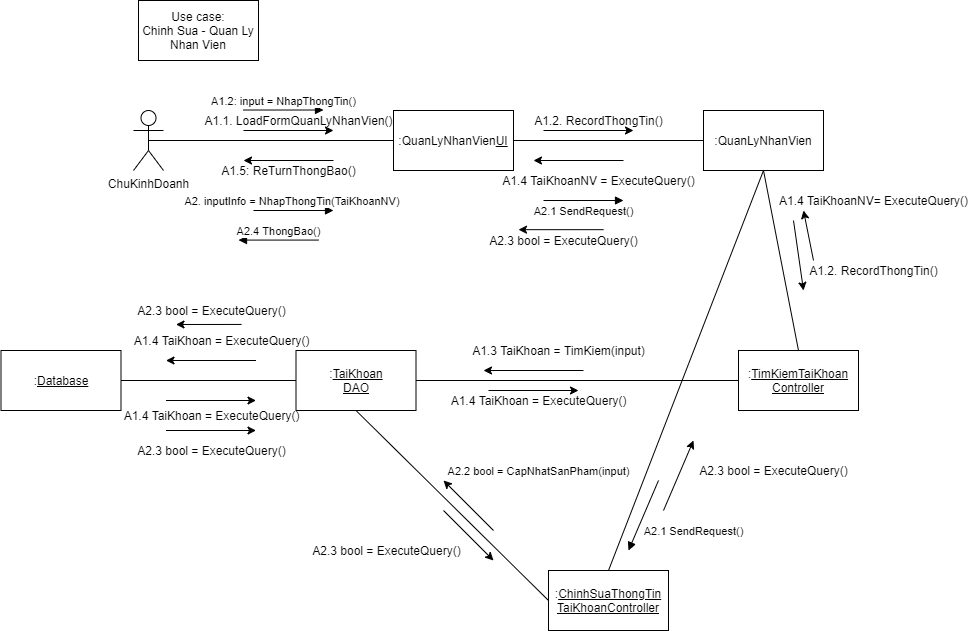

The diagram above was exported from draw.io. Its source (the exported page's mxGraphModel, read from the mxfile embedded in the PNG):
<mxGraphModel dx="1874" dy="592" grid="1" gridSize="10" guides="1" tooltips="1" connect="1" arrows="1" fold="1" page="1" pageScale="1" pageWidth="850" pageHeight="1100" math="0" shadow="0">
  <root>
    <mxCell id="x0mUdOjnu3aPQ6txWJ0G-0" />
    <mxCell id="x0mUdOjnu3aPQ6txWJ0G-1" parent="x0mUdOjnu3aPQ6txWJ0G-0" />
    <mxCell id="hBtB-7Ebfg_Dj3Xv-zIr-0" value="ChuKinhDoanh" style="shape=umlActor;verticalLabelPosition=bottom;verticalAlign=top;html=1;outlineConnect=0;" parent="x0mUdOjnu3aPQ6txWJ0G-1" vertex="1">
      <mxGeometry x="10" y="160" width="30" height="60" as="geometry" />
    </mxCell>
    <mxCell id="hBtB-7Ebfg_Dj3Xv-zIr-1" value=":QuanLyNhanVien&lt;u&gt;UI&lt;/u&gt;" style="rounded=0;whiteSpace=wrap;html=1;" parent="x0mUdOjnu3aPQ6txWJ0G-1" vertex="1">
      <mxGeometry x="270" y="160" width="120" height="60" as="geometry" />
    </mxCell>
    <mxCell id="hBtB-7Ebfg_Dj3Xv-zIr-2" value=":QuanLyNhanVien&lt;u&gt;&lt;br&gt;&lt;/u&gt;" style="rounded=0;whiteSpace=wrap;html=1;" parent="x0mUdOjnu3aPQ6txWJ0G-1" vertex="1">
      <mxGeometry x="580" y="160" width="120" height="60" as="geometry" />
    </mxCell>
    <mxCell id="hBtB-7Ebfg_Dj3Xv-zIr-3" value=":&lt;u&gt;TimKiemTaiKhoan&lt;/u&gt;&lt;br&gt;&lt;u&gt;Controller&lt;/u&gt;" style="rounded=0;whiteSpace=wrap;html=1;" parent="x0mUdOjnu3aPQ6txWJ0G-1" vertex="1">
      <mxGeometry x="615" y="400" width="120" height="60" as="geometry" />
    </mxCell>
    <mxCell id="hBtB-7Ebfg_Dj3Xv-zIr-4" value=":&lt;u&gt;ChinhSuaThongTin&lt;br&gt;TaiKhoanController&lt;br&gt;&lt;/u&gt;" style="rounded=0;whiteSpace=wrap;html=1;" parent="x0mUdOjnu3aPQ6txWJ0G-1" vertex="1">
      <mxGeometry x="425" y="620" width="120" height="60" as="geometry" />
    </mxCell>
    <mxCell id="hBtB-7Ebfg_Dj3Xv-zIr-5" value=":&lt;u&gt;Database&lt;/u&gt;" style="rounded=0;whiteSpace=wrap;html=1;" parent="x0mUdOjnu3aPQ6txWJ0G-1" vertex="1">
      <mxGeometry x="-122.5" y="400" width="120" height="60" as="geometry" />
    </mxCell>
    <mxCell id="hBtB-7Ebfg_Dj3Xv-zIr-6" value="" style="endArrow=none;html=1;exitX=0.5;exitY=0.5;exitDx=0;exitDy=0;exitPerimeter=0;entryX=0;entryY=0.5;entryDx=0;entryDy=0;" parent="x0mUdOjnu3aPQ6txWJ0G-1" source="hBtB-7Ebfg_Dj3Xv-zIr-0" target="hBtB-7Ebfg_Dj3Xv-zIr-1" edge="1">
      <mxGeometry width="50" height="50" relative="1" as="geometry">
        <mxPoint x="270" y="320" as="sourcePoint" />
        <mxPoint x="320" y="270" as="targetPoint" />
      </mxGeometry>
    </mxCell>
    <mxCell id="hBtB-7Ebfg_Dj3Xv-zIr-7" value="" style="endArrow=classic;html=1;" parent="x0mUdOjnu3aPQ6txWJ0G-1" edge="1">
      <mxGeometry width="50" height="50" relative="1" as="geometry">
        <mxPoint x="120" y="180" as="sourcePoint" />
        <mxPoint x="210" y="180" as="targetPoint" />
      </mxGeometry>
    </mxCell>
    <mxCell id="hBtB-7Ebfg_Dj3Xv-zIr-8" value="A1.1. LoadFormQuanLyNhanVien()" style="text;html=1;align=center;verticalAlign=middle;resizable=0;points=[];autosize=1;" parent="x0mUdOjnu3aPQ6txWJ0G-1" vertex="1">
      <mxGeometry x="75" y="160" width="200" height="20" as="geometry" />
    </mxCell>
    <mxCell id="hBtB-7Ebfg_Dj3Xv-zIr-9" value="" style="endArrow=none;html=1;entryX=0;entryY=0.5;entryDx=0;entryDy=0;exitX=1;exitY=0.5;exitDx=0;exitDy=0;" parent="x0mUdOjnu3aPQ6txWJ0G-1" source="hBtB-7Ebfg_Dj3Xv-zIr-1" target="hBtB-7Ebfg_Dj3Xv-zIr-2" edge="1">
      <mxGeometry width="50" height="50" relative="1" as="geometry">
        <mxPoint x="270" y="320" as="sourcePoint" />
        <mxPoint x="320" y="270" as="targetPoint" />
      </mxGeometry>
    </mxCell>
    <mxCell id="hBtB-7Ebfg_Dj3Xv-zIr-10" value="" style="endArrow=classic;html=1;" parent="x0mUdOjnu3aPQ6txWJ0G-1" edge="1">
      <mxGeometry width="50" height="50" relative="1" as="geometry">
        <mxPoint x="420" y="180" as="sourcePoint" />
        <mxPoint x="510" y="180" as="targetPoint" />
      </mxGeometry>
    </mxCell>
    <mxCell id="hBtB-7Ebfg_Dj3Xv-zIr-11" value="A1.2. RecordThongTin()" style="text;html=1;align=center;verticalAlign=middle;resizable=0;points=[];autosize=1;" parent="x0mUdOjnu3aPQ6txWJ0G-1" vertex="1">
      <mxGeometry x="405" y="160" width="140" height="20" as="geometry" />
    </mxCell>
    <mxCell id="hBtB-7Ebfg_Dj3Xv-zIr-12" value="" style="endArrow=classic;html=1;" parent="x0mUdOjnu3aPQ6txWJ0G-1" edge="1">
      <mxGeometry width="50" height="50" relative="1" as="geometry">
        <mxPoint x="670" y="270" as="sourcePoint" />
        <mxPoint x="680" y="340" as="targetPoint" />
      </mxGeometry>
    </mxCell>
    <mxCell id="hBtB-7Ebfg_Dj3Xv-zIr-13" value="" style="endArrow=none;html=1;entryX=0.5;entryY=1;entryDx=0;entryDy=0;exitX=0.5;exitY=0;exitDx=0;exitDy=0;" parent="x0mUdOjnu3aPQ6txWJ0G-1" source="hBtB-7Ebfg_Dj3Xv-zIr-3" target="hBtB-7Ebfg_Dj3Xv-zIr-2" edge="1">
      <mxGeometry width="50" height="50" relative="1" as="geometry">
        <mxPoint x="390" y="360" as="sourcePoint" />
        <mxPoint x="440" y="310" as="targetPoint" />
      </mxGeometry>
    </mxCell>
    <mxCell id="hBtB-7Ebfg_Dj3Xv-zIr-14" value="A1.2. RecordThongTin()" style="text;html=1;align=center;verticalAlign=middle;resizable=0;points=[];autosize=1;" parent="x0mUdOjnu3aPQ6txWJ0G-1" vertex="1">
      <mxGeometry x="680" y="310" width="140" height="20" as="geometry" />
    </mxCell>
    <mxCell id="hBtB-7Ebfg_Dj3Xv-zIr-15" value="" style="endArrow=classic;html=1;" parent="x0mUdOjnu3aPQ6txWJ0G-1" edge="1">
      <mxGeometry width="50" height="50" relative="1" as="geometry">
        <mxPoint x="460" y="420" as="sourcePoint" />
        <mxPoint x="360" y="420" as="targetPoint" />
      </mxGeometry>
    </mxCell>
    <mxCell id="hBtB-7Ebfg_Dj3Xv-zIr-16" value="" style="endArrow=classic;html=1;" parent="x0mUdOjnu3aPQ6txWJ0G-1" edge="1">
      <mxGeometry width="50" height="50" relative="1" as="geometry">
        <mxPoint x="132.5" y="410" as="sourcePoint" />
        <mxPoint x="42.5" y="410" as="targetPoint" />
      </mxGeometry>
    </mxCell>
    <mxCell id="hBtB-7Ebfg_Dj3Xv-zIr-17" value="" style="endArrow=classic;html=1;" parent="x0mUdOjnu3aPQ6txWJ0G-1" edge="1">
      <mxGeometry width="50" height="50" relative="1" as="geometry">
        <mxPoint x="42.5" y="450" as="sourcePoint" />
        <mxPoint x="132.5" y="450" as="targetPoint" />
      </mxGeometry>
    </mxCell>
    <mxCell id="hBtB-7Ebfg_Dj3Xv-zIr-18" value="" style="endArrow=classic;html=1;" parent="x0mUdOjnu3aPQ6txWJ0G-1" edge="1">
      <mxGeometry width="50" height="50" relative="1" as="geometry">
        <mxPoint x="365" y="440" as="sourcePoint" />
        <mxPoint x="455" y="440" as="targetPoint" />
      </mxGeometry>
    </mxCell>
    <mxCell id="hBtB-7Ebfg_Dj3Xv-zIr-19" value="" style="endArrow=classic;html=1;" parent="x0mUdOjnu3aPQ6txWJ0G-1" edge="1">
      <mxGeometry width="50" height="50" relative="1" as="geometry">
        <mxPoint x="540" y="560" as="sourcePoint" />
        <mxPoint x="570" y="490" as="targetPoint" />
      </mxGeometry>
    </mxCell>
    <mxCell id="hBtB-7Ebfg_Dj3Xv-zIr-20" value="" style="endArrow=classic;html=1;" parent="x0mUdOjnu3aPQ6txWJ0G-1" edge="1">
      <mxGeometry width="50" height="50" relative="1" as="geometry">
        <mxPoint x="500" y="210" as="sourcePoint" />
        <mxPoint x="410" y="210" as="targetPoint" />
      </mxGeometry>
    </mxCell>
    <mxCell id="hBtB-7Ebfg_Dj3Xv-zIr-21" value="" style="endArrow=classic;html=1;" parent="x0mUdOjnu3aPQ6txWJ0G-1" edge="1">
      <mxGeometry width="50" height="50" relative="1" as="geometry">
        <mxPoint x="210" y="210" as="sourcePoint" />
        <mxPoint x="120" y="210" as="targetPoint" />
      </mxGeometry>
    </mxCell>
    <mxCell id="hBtB-7Ebfg_Dj3Xv-zIr-22" value="A1.3 TaiKhoan = TimKiem(input)" style="text;html=1;align=center;verticalAlign=middle;resizable=0;points=[];autosize=1;" parent="x0mUdOjnu3aPQ6txWJ0G-1" vertex="1">
      <mxGeometry x="340" y="390" width="190" height="20" as="geometry" />
    </mxCell>
    <mxCell id="hBtB-7Ebfg_Dj3Xv-zIr-23" value="A2.3 bool = ExecuteQuery()" style="text;html=1;align=center;verticalAlign=middle;resizable=0;points=[];autosize=1;" parent="x0mUdOjnu3aPQ6txWJ0G-1" vertex="1">
      <mxGeometry x="7.5" y="350" width="160" height="20" as="geometry" />
    </mxCell>
    <mxCell id="hBtB-7Ebfg_Dj3Xv-zIr-24" value="A1.4 TaiKhoan = ExecuteQuery()" style="text;html=1;align=center;verticalAlign=middle;resizable=0;points=[];autosize=1;" parent="x0mUdOjnu3aPQ6txWJ0G-1" vertex="1">
      <mxGeometry x="-7.5" y="455" width="190" height="20" as="geometry" />
    </mxCell>
    <mxCell id="hBtB-7Ebfg_Dj3Xv-zIr-25" value="A1.4 TaiKhoan = ExecuteQuery()" style="text;html=1;align=center;verticalAlign=middle;resizable=0;points=[];autosize=1;" parent="x0mUdOjnu3aPQ6txWJ0G-1" vertex="1">
      <mxGeometry x="320" y="440" width="190" height="20" as="geometry" />
    </mxCell>
    <mxCell id="hBtB-7Ebfg_Dj3Xv-zIr-26" value="A1.4 TaiKhoanNV= ExecuteQuery()" style="text;html=1;align=center;verticalAlign=middle;resizable=0;points=[];autosize=1;" parent="x0mUdOjnu3aPQ6txWJ0G-1" vertex="1">
      <mxGeometry x="650" y="240" width="200" height="20" as="geometry" />
    </mxCell>
    <mxCell id="hBtB-7Ebfg_Dj3Xv-zIr-27" value="A1.4 TaiKhoanNV = ExecuteQuery()" style="text;html=1;align=center;verticalAlign=middle;resizable=0;points=[];autosize=1;" parent="x0mUdOjnu3aPQ6txWJ0G-1" vertex="1">
      <mxGeometry x="370" y="220" width="210" height="20" as="geometry" />
    </mxCell>
    <mxCell id="hBtB-7Ebfg_Dj3Xv-zIr-28" value="A1.5: ReTurnThongBao()" style="text;html=1;align=center;verticalAlign=middle;resizable=0;points=[];autosize=1;" parent="x0mUdOjnu3aPQ6txWJ0G-1" vertex="1">
      <mxGeometry x="90" y="210" width="150" height="20" as="geometry" />
    </mxCell>
    <mxCell id="hBtB-7Ebfg_Dj3Xv-zIr-29" value="Use case:&lt;br&gt;Chinh Sua - Quan Ly&lt;br&gt;Nhan Vien" style="rounded=0;whiteSpace=wrap;html=1;" parent="x0mUdOjnu3aPQ6txWJ0G-1" vertex="1">
      <mxGeometry x="15" y="50" width="120" height="60" as="geometry" />
    </mxCell>
    <mxCell id="hBtB-7Ebfg_Dj3Xv-zIr-30" value="A1.2: input = NhapThongTin()" style="html=1;verticalAlign=bottom;endArrow=block;" parent="x0mUdOjnu3aPQ6txWJ0G-1" edge="1">
      <mxGeometry width="80" relative="1" as="geometry">
        <mxPoint x="120" y="159.51999999999998" as="sourcePoint" />
        <mxPoint x="200" y="159.51999999999998" as="targetPoint" />
      </mxGeometry>
    </mxCell>
    <mxCell id="hBtB-7Ebfg_Dj3Xv-zIr-31" value=":&lt;u&gt;TaiKhoan&lt;br&gt;DAO&lt;/u&gt;" style="rounded=0;whiteSpace=wrap;html=1;" parent="x0mUdOjnu3aPQ6txWJ0G-1" vertex="1">
      <mxGeometry x="172.5" y="400" width="120" height="60" as="geometry" />
    </mxCell>
    <mxCell id="hBtB-7Ebfg_Dj3Xv-zIr-32" value="" style="endArrow=none;html=1;exitX=1;exitY=0.5;exitDx=0;exitDy=0;entryX=0;entryY=0.5;entryDx=0;entryDy=0;" parent="x0mUdOjnu3aPQ6txWJ0G-1" source="hBtB-7Ebfg_Dj3Xv-zIr-5" target="hBtB-7Ebfg_Dj3Xv-zIr-31" edge="1">
      <mxGeometry width="50" height="50" relative="1" as="geometry">
        <mxPoint x="92.5" y="460" as="sourcePoint" />
        <mxPoint x="142.5" y="410" as="targetPoint" />
      </mxGeometry>
    </mxCell>
    <mxCell id="hBtB-7Ebfg_Dj3Xv-zIr-33" value="A2. inputInfo = NhapThongTin(TaiKhoanNV)&amp;nbsp;" style="html=1;verticalAlign=bottom;endArrow=block;" parent="x0mUdOjnu3aPQ6txWJ0G-1" edge="1">
      <mxGeometry width="80" relative="1" as="geometry">
        <mxPoint x="130" y="260" as="sourcePoint" />
        <mxPoint x="210" y="260" as="targetPoint" />
      </mxGeometry>
    </mxCell>
    <mxCell id="hBtB-7Ebfg_Dj3Xv-zIr-34" value="A2.1 SendRequest()" style="html=1;verticalAlign=bottom;endArrow=block;" parent="x0mUdOjnu3aPQ6txWJ0G-1" edge="1">
      <mxGeometry y="-20" width="80" relative="1" as="geometry">
        <mxPoint x="420" y="250" as="sourcePoint" />
        <mxPoint x="500" y="250" as="targetPoint" />
        <mxPoint as="offset" />
      </mxGeometry>
    </mxCell>
    <mxCell id="hBtB-7Ebfg_Dj3Xv-zIr-35" value="A2.1 SendRequest()" style="html=1;verticalAlign=bottom;endArrow=block;" parent="x0mUdOjnu3aPQ6txWJ0G-1" edge="1">
      <mxGeometry x="0.0862" y="56" width="80" relative="1" as="geometry">
        <mxPoint x="535" y="530" as="sourcePoint" />
        <mxPoint x="505" y="600" as="targetPoint" />
        <mxPoint as="offset" />
      </mxGeometry>
    </mxCell>
    <mxCell id="hBtB-7Ebfg_Dj3Xv-zIr-36" value="A1.4 TaiKhoan = ExecuteQuery()" style="text;html=1;align=center;verticalAlign=middle;resizable=0;points=[];autosize=1;" parent="x0mUdOjnu3aPQ6txWJ0G-1" vertex="1">
      <mxGeometry x="2.5" y="380" width="190" height="20" as="geometry" />
    </mxCell>
    <mxCell id="hBtB-7Ebfg_Dj3Xv-zIr-37" value="" style="endArrow=classic;html=1;exitX=0.691;exitY=1.197;exitDx=0;exitDy=0;exitPerimeter=0;" parent="x0mUdOjnu3aPQ6txWJ0G-1" source="hBtB-7Ebfg_Dj3Xv-zIr-23" edge="1">
      <mxGeometry width="50" height="50" relative="1" as="geometry">
        <mxPoint x="192.5" y="400" as="sourcePoint" />
        <mxPoint x="52.5" y="374" as="targetPoint" />
      </mxGeometry>
    </mxCell>
    <mxCell id="hBtB-7Ebfg_Dj3Xv-zIr-38" value="A2.3 bool = ExecuteQuery()" style="text;html=1;align=center;verticalAlign=middle;resizable=0;points=[];autosize=1;" parent="x0mUdOjnu3aPQ6txWJ0G-1" vertex="1">
      <mxGeometry x="7.5" y="490" width="160" height="20" as="geometry" />
    </mxCell>
    <mxCell id="hBtB-7Ebfg_Dj3Xv-zIr-39" value="" style="endArrow=classic;html=1;" parent="x0mUdOjnu3aPQ6txWJ0G-1" edge="1">
      <mxGeometry width="50" height="50" relative="1" as="geometry">
        <mxPoint x="42.5" y="480" as="sourcePoint" />
        <mxPoint x="132.5" y="480" as="targetPoint" />
      </mxGeometry>
    </mxCell>
    <mxCell id="hBtB-7Ebfg_Dj3Xv-zIr-40" value="A2.3 bool = ExecuteQuery()" style="text;html=1;align=center;verticalAlign=middle;resizable=0;points=[];autosize=1;" parent="x0mUdOjnu3aPQ6txWJ0G-1" vertex="1">
      <mxGeometry x="182.5" y="590" width="160" height="20" as="geometry" />
    </mxCell>
    <mxCell id="hBtB-7Ebfg_Dj3Xv-zIr-41" value="" style="endArrow=classic;html=1;" parent="x0mUdOjnu3aPQ6txWJ0G-1" edge="1">
      <mxGeometry width="50" height="50" relative="1" as="geometry">
        <mxPoint x="320" y="560" as="sourcePoint" />
        <mxPoint x="370" y="610" as="targetPoint" />
      </mxGeometry>
    </mxCell>
    <mxCell id="hBtB-7Ebfg_Dj3Xv-zIr-42" value="A2.3 bool = ExecuteQuery()" style="text;html=1;align=center;verticalAlign=middle;resizable=0;points=[];autosize=1;" parent="x0mUdOjnu3aPQ6txWJ0G-1" vertex="1">
      <mxGeometry x="570" y="510" width="160" height="20" as="geometry" />
    </mxCell>
    <mxCell id="hBtB-7Ebfg_Dj3Xv-zIr-43" value="" style="endArrow=classic;html=1;" parent="x0mUdOjnu3aPQ6txWJ0G-1" edge="1">
      <mxGeometry width="50" height="50" relative="1" as="geometry">
        <mxPoint x="690" y="310" as="sourcePoint" />
        <mxPoint x="680" y="260" as="targetPoint" />
      </mxGeometry>
    </mxCell>
    <mxCell id="hBtB-7Ebfg_Dj3Xv-zIr-44" value="A2.3 bool = ExecuteQuery()" style="text;html=1;align=center;verticalAlign=middle;resizable=0;points=[];autosize=1;" parent="x0mUdOjnu3aPQ6txWJ0G-1" vertex="1">
      <mxGeometry x="360" y="280" width="160" height="20" as="geometry" />
    </mxCell>
    <mxCell id="hBtB-7Ebfg_Dj3Xv-zIr-45" value="" style="endArrow=classic;html=1;" parent="x0mUdOjnu3aPQ6txWJ0G-1" edge="1">
      <mxGeometry width="50" height="50" relative="1" as="geometry">
        <mxPoint x="480" y="279.1700000000001" as="sourcePoint" />
        <mxPoint x="395" y="279.1700000000001" as="targetPoint" />
      </mxGeometry>
    </mxCell>
    <mxCell id="hBtB-7Ebfg_Dj3Xv-zIr-46" value="A2.4 ThongBao()" style="html=1;verticalAlign=bottom;endArrow=block;" parent="x0mUdOjnu3aPQ6txWJ0G-1" edge="1">
      <mxGeometry width="80" relative="1" as="geometry">
        <mxPoint x="195" y="289.5799999999999" as="sourcePoint" />
        <mxPoint x="115" y="289.5799999999999" as="targetPoint" />
      </mxGeometry>
    </mxCell>
    <mxCell id="hBtB-7Ebfg_Dj3Xv-zIr-47" value="" style="endArrow=none;html=1;entryX=0;entryY=0.5;entryDx=0;entryDy=0;exitX=1;exitY=0.5;exitDx=0;exitDy=0;" parent="x0mUdOjnu3aPQ6txWJ0G-1" source="hBtB-7Ebfg_Dj3Xv-zIr-31" target="hBtB-7Ebfg_Dj3Xv-zIr-3" edge="1">
      <mxGeometry width="50" height="50" relative="1" as="geometry">
        <mxPoint x="160" y="450" as="sourcePoint" />
        <mxPoint x="210" y="400" as="targetPoint" />
      </mxGeometry>
    </mxCell>
    <mxCell id="hBtB-7Ebfg_Dj3Xv-zIr-48" value="" style="endArrow=none;html=1;exitX=0.5;exitY=0;exitDx=0;exitDy=0;entryX=0.5;entryY=1;entryDx=0;entryDy=0;" parent="x0mUdOjnu3aPQ6txWJ0G-1" source="hBtB-7Ebfg_Dj3Xv-zIr-4" target="hBtB-7Ebfg_Dj3Xv-zIr-2" edge="1">
      <mxGeometry width="50" height="50" relative="1" as="geometry">
        <mxPoint x="540" y="460" as="sourcePoint" />
        <mxPoint x="590" y="410" as="targetPoint" />
      </mxGeometry>
    </mxCell>
    <mxCell id="hBtB-7Ebfg_Dj3Xv-zIr-49" value="" style="endArrow=none;html=1;exitX=0;exitY=0.5;exitDx=0;exitDy=0;entryX=0.5;entryY=1;entryDx=0;entryDy=0;" parent="x0mUdOjnu3aPQ6txWJ0G-1" source="hBtB-7Ebfg_Dj3Xv-zIr-4" target="hBtB-7Ebfg_Dj3Xv-zIr-31" edge="1">
      <mxGeometry width="50" height="50" relative="1" as="geometry">
        <mxPoint x="340" y="540" as="sourcePoint" />
        <mxPoint x="390" y="490" as="targetPoint" />
      </mxGeometry>
    </mxCell>
    <mxCell id="hBtB-7Ebfg_Dj3Xv-zIr-50" value="" style="endArrow=classic;html=1;" parent="x0mUdOjnu3aPQ6txWJ0G-1" edge="1">
      <mxGeometry width="50" height="50" relative="1" as="geometry">
        <mxPoint x="370" y="580" as="sourcePoint" />
        <mxPoint x="320" y="530" as="targetPoint" />
      </mxGeometry>
    </mxCell>
    <mxCell id="hBtB-7Ebfg_Dj3Xv-zIr-51" value="&lt;span style=&quot;font-size: 11px ; background-color: rgb(255 , 255 , 255)&quot;&gt;A2.2 bool = CapNhatSanPham(input)&lt;/span&gt;" style="text;html=1;align=center;verticalAlign=middle;resizable=0;points=[];autosize=1;" parent="x0mUdOjnu3aPQ6txWJ0G-1" vertex="1">
      <mxGeometry x="315" y="510" width="200" height="20" as="geometry" />
    </mxCell>
  </root>
</mxGraphModel>